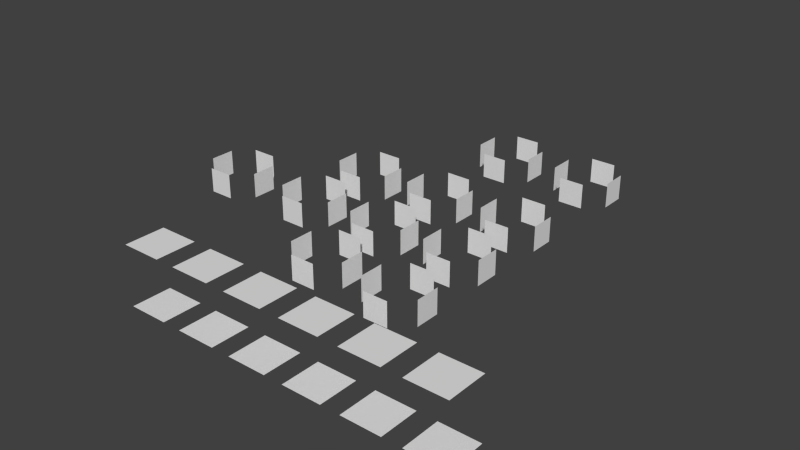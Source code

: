 # Source: box_labels.blend  (saved by Blender 2.75.0; exported with 4.5.12 LTS)
import bpy
from mathutils import Matrix  # noqa: F401  (used for matrix-valued properties, if any)

bpy.ops.wm.read_factory_settings(use_empty=True)
scene = bpy.context.scene
scene.name = 'Scene'

# ---- collections
col_collection_1 = bpy.data.collections.new('Collection 1'); scene.collection.children.link(col_collection_1)

# ---- materials (node trees are filled in below, after node groups)
mat_material = bpy.data.materials.new('Material')
mat_material.alpha_threshold = 0.0
mat_material.use_transparent_shadow = False
mat_material.roughness = 0.5
mat_material.line_color = (0.0, 0.0, 0.0, 1.0)

# ---- material node trees

# ---- world
world_world = bpy.data.worlds.new('World'); scene.world = world_world
world_world.color = (0.05088, 0.05088, 0.05088)
world_world.use_sun_shadow = False
world_world.sun_shadow_jitter_overblur = 0.0
world_world.cycles.sampling_method = 'MANUAL'
world_world.cycles.sample_map_resolution = 256

# ---- meshes
me_cube_012 = bpy.data.meshes.new('Cube.012')
me_cube_012.from_pydata([(0.4237, 1.0, 0.4237), (0.4237, 1.0, -0.4237), (-0.4237, 1.0, -0.4237), (-0.4237, 1.0, 0.4237), (0.4237, -1.0, 0.4237), (0.4237, -1.0, -0.4237), (-0.4237, -1.0, -0.4237), (-0.4237, -1.0, 0.4237), (0.4237, 0.4237, -1.0), (0.4237, -0.4237, -1.0), (-0.4237, -0.4237, -1.0), (-0.4237, 0.4237, -1.0), (0.4237, 0.4237, 1.0), (0.4237, -0.4237, 1.0), (-0.4237, -0.4237, 1.0), (-0.4237, 0.4237, 1.0)], [], [(0, 1, 2, 3), (4, 7, 6, 5), (8, 9, 10, 11), (12, 15, 14, 13)])
_uv = me_cube_012.uv_layers.new(name='UVMap')
_uv.uv.foreach_set('vector', [0.2514, 0.4263, 0.4968, 0.4263, 0.4968, 0.1457, 0.2514, 0.1457, 0.2514, 0.4263, 0.2514, 0.1457, 0.4968, 0.1457, 0.4968, 0.4263, 0.2514, 0.4263, 0.4968, 0.4263, 0.4968, 0.1457, 0.2514, 0.1457, 0.2514, 0.4263, 0.2514, 0.1457, 0.4968, 0.1457, 0.4968, 0.4263])
me_cube_012.materials.append(mat_material)
me_cube_012.use_remesh_preserve_volume = False
me_cube_012.use_remesh_preserve_attributes = False
me_cube_012.use_mirror_vertex_groups = False
me_cube_012.update()
me_cube_009 = bpy.data.meshes.new('Cube.009')
me_cube_009.from_pydata([(0.6725, 0.6725, -1.0), (0.6725, -0.6725, -1.0), (-0.6725, -0.6725, -1.0), (-0.6725, 0.6725, -1.0), (0.6725, 0.6725, 1.0), (0.6725, -0.6725, 1.0), (-0.6725, -0.6725, 1.0), (-0.6725, 0.6725, 1.0)], [], [(0, 1, 2, 3), (4, 7, 6, 5)])
_uv = me_cube_009.uv_layers.new(name='UVMap')
_uv.uv.foreach_set('vector', [0.5142, 0.3311, 0.5142, 0.008465, 0.9982, 0.008465, 0.9982, 0.3311, 0.9982, 0.3311, 0.5142, 0.3311, 0.5142, 0.008465, 0.9982, 0.008464])
me_cube_009.materials.append(mat_material)
me_cube_009.use_remesh_preserve_volume = False
me_cube_009.use_remesh_preserve_attributes = False
me_cube_009.use_mirror_vertex_groups = False
me_cube_009.update()
me_cube_008 = bpy.data.meshes.new('Cube.008')
me_cube_008.from_pydata([(0.6725, 0.6725, -1.0), (0.6725, -0.6725, -1.0), (-0.6725, -0.6725, -1.0), (-0.6725, 0.6725, -1.0), (0.6725, 0.6725, 1.0), (0.6725, -0.6725, 1.0), (-0.6725, -0.6725, 1.0), (-0.6725, 0.6725, 1.0)], [], [(0, 1, 2, 3), (4, 7, 6, 5)])
_uv = me_cube_008.uv_layers.new(name='UVMap')
_uv.uv.foreach_set('vector', [0.004823, 0.3311, 0.004823, 0.008465, 0.4888, 0.008465, 0.4888, 0.3311, 0.4888, 0.3311, 0.004823, 0.3311, 0.004823, 0.008465, 0.4888, 0.008464])
me_cube_008.materials.append(mat_material)
me_cube_008.use_remesh_preserve_volume = False
me_cube_008.use_remesh_preserve_attributes = False
me_cube_008.use_mirror_vertex_groups = False
me_cube_008.update()
me_cube_007 = bpy.data.meshes.new('Cube.007')
me_cube_007.from_pydata([(0.6725, 0.6725, -1.0), (0.6725, -0.6725, -1.0), (-0.6725, -0.6725, -1.0), (-0.6725, 0.6725, -1.0), (0.6725, 0.6725, 1.0), (0.6725, -0.6725, 1.0), (-0.6725, -0.6725, 1.0), (-0.6725, 0.6725, 1.0)], [], [(0, 1, 2, 3), (4, 7, 6, 5)])
_uv = me_cube_007.uv_layers.new(name='UVMap')
_uv.uv.foreach_set('vector', [0.5111, 0.9988, 0.5111, 0.6762, 0.9951, 0.6762, 0.9951, 0.9988, 0.9951, 0.9988, 0.5111, 0.9988, 0.5111, 0.6762, 0.9951, 0.6762])
me_cube_007.materials.append(mat_material)
me_cube_007.use_remesh_preserve_volume = False
me_cube_007.use_remesh_preserve_attributes = False
me_cube_007.use_mirror_vertex_groups = False
me_cube_007.update()
me_cube_006 = bpy.data.meshes.new('Cube.006')
me_cube_006.from_pydata([(0.6725, 0.6725, -1.0), (0.6725, -0.6725, -1.0), (-0.6725, -0.6725, -1.0), (-0.6725, 0.6725, -1.0), (0.6725, 0.6725, 1.0), (0.6725, -0.6725, 1.0), (-0.6725, -0.6725, 1.0), (-0.6725, 0.6725, 1.0)], [], [(0, 1, 2, 3), (4, 7, 6, 5)])
_uv = me_cube_006.uv_layers.new(name='UVMap')
_uv.uv.foreach_set('vector', [0.003261, 0.9915, 0.003261, 0.6689, 0.4872, 0.6689, 0.4872, 0.9915, 0.4872, 0.9915, 0.003261, 0.9915, 0.003261, 0.6689, 0.4872, 0.6689])
me_cube_006.materials.append(mat_material)
me_cube_006.use_remesh_preserve_volume = False
me_cube_006.use_remesh_preserve_attributes = False
me_cube_006.use_mirror_vertex_groups = False
me_cube_006.update()
me_cube_005 = bpy.data.meshes.new('Cube.005')
me_cube_005.from_pydata([(0.6725, 0.6725, -1.0), (0.6725, -0.6725, -1.0), (-0.6725, -0.6725, -1.0), (-0.6725, 0.6725, -1.0), (0.6725, 0.6725, 1.0), (0.6725, -0.6725, 1.0), (-0.6725, -0.6725, 1.0), (-0.6725, 0.6725, 1.0)], [], [(0, 1, 2, 3), (4, 7, 6, 5)])
_uv = me_cube_005.uv_layers.new(name='UVMap')
_uv.uv.foreach_set('vector', [0.5142, 0.653, 0.5142, 0.3303, 0.9982, 0.3303, 0.9982, 0.653, 0.9982, 0.653, 0.5142, 0.653, 0.5142, 0.3303, 0.9982, 0.3303])
me_cube_005.materials.append(mat_material)
me_cube_005.use_remesh_preserve_volume = False
me_cube_005.use_remesh_preserve_attributes = False
me_cube_005.use_mirror_vertex_groups = False
me_cube_005.update()
me_cube_001 = bpy.data.meshes.new('Cube.001')
me_cube_001.from_pydata([(0.4237, 1.0, 0.4237), (0.4237, 1.0, -0.4237), (-0.4237, 1.0, -0.4237), (-0.4237, 1.0, 0.4237), (0.4237, -1.0, 0.4237), (0.4237, -1.0, -0.4237), (-0.4237, -1.0, -0.4237), (-0.4237, -1.0, 0.4237), (0.4237, 0.4237, -1.0), (0.4237, -0.4237, -1.0), (-0.4237, -0.4237, -1.0), (-0.4237, 0.4237, -1.0), (0.4237, 0.4237, 1.0), (0.4237, -0.4237, 1.0), (-0.4237, -0.4237, 1.0), (-0.4237, 0.4237, 1.0)], [], [(0, 1, 2, 3), (4, 7, 6, 5), (8, 9, 10, 11), (12, 15, 14, 13)])
_uv = me_cube_001.uv_layers.new(name='UVMap')
_uv.uv.foreach_set('vector', [0.247, 0.9829, 0.4934, 0.9829, 0.4934, 0.7013, 0.247, 0.7013, 0.247, 0.9829, 0.247, 0.7013, 0.4934, 0.7013, 0.4934, 0.9829, 0.247, 0.9829, 0.4934, 0.9829, 0.4934, 0.7013, 0.247, 0.7013, 0.247, 0.9829, 0.247, 0.7013, 0.4934, 0.7013, 0.4934, 0.9829])
me_cube_001.materials.append(mat_material)
me_cube_001.use_remesh_preserve_volume = False
me_cube_001.use_remesh_preserve_attributes = False
me_cube_001.use_mirror_vertex_groups = False
me_cube_001.update()
me_cube_000 = bpy.data.meshes.new('Cube.000')
me_cube_000.from_pydata([(0.6725, 0.6725, -1.0), (0.6725, -0.6725, -1.0), (-0.6725, -0.6725, -1.0), (-0.6725, 0.6725, -1.0), (0.6725, 0.6725, 1.0), (0.6725, -0.6725, 1.0), (-0.6725, -0.6725, 1.0), (-0.6725, 0.6725, 1.0)], [], [(0, 1, 2, 3), (4, 7, 6, 5)])
_uv = me_cube_000.uv_layers.new(name='UVMap')
_uv.uv.foreach_set('vector', [0.0142, 0.653, 0.0142, 0.3303, 0.4982, 0.3303, 0.4982, 0.653, 0.4982, 0.653, 0.0142, 0.653, 0.0142, 0.3303, 0.4982, 0.3303])
me_cube_000.materials.append(mat_material)
me_cube_000.use_remesh_preserve_volume = False
me_cube_000.use_remesh_preserve_attributes = False
me_cube_000.use_mirror_vertex_groups = False
me_cube_000.update()
me_cube_022 = bpy.data.meshes.new('Cube.022')
me_cube_022.from_pydata([(0.4237, 1.0, 0.4237), (0.4237, 1.0, -0.4237), (-0.4237, 1.0, -0.4237), (-0.4237, 1.0, 0.4237), (0.4237, -1.0, 0.4237), (0.4237, -1.0, -0.4237), (-0.4237, -1.0, -0.4237), (-0.4237, -1.0, 0.4237), (0.4237, 0.4237, -1.0), (0.4237, -0.4237, -1.0), (-0.4237, -0.4237, -1.0), (-0.4237, 0.4237, -1.0), (0.4237, 0.4237, 1.0), (0.4237, -0.4237, 1.0), (-0.4237, -0.4237, 1.0), (-0.4237, 0.4237, 1.0)], [], [(0, 1, 2, 3), (4, 7, 6, 5), (8, 9, 10, 11), (12, 15, 14, 13)])
_uv = me_cube_022.uv_layers.new(name='UVMap')
_uv.uv.foreach_set('vector', [0.7351, 0.4342, 1.0, 0.4342, 1.0, 0.1309, 0.7351, 0.1309, 0.7351, 0.4342, 0.7351, 0.1309, 1.0, 0.1309, 1.0, 0.4342, 0.7351, 0.4342, 1.0, 0.4342, 1.0, 0.1309, 0.7351, 0.1309, 0.7351, 0.4342, 0.7351, 0.1309, 1.0, 0.1309, 1.0, 0.4342])
me_cube_022.materials.append(mat_material)
me_cube_022.use_remesh_preserve_volume = False
me_cube_022.use_remesh_preserve_attributes = False
me_cube_022.use_mirror_vertex_groups = False
me_cube_022.update()
me_cube_020 = bpy.data.meshes.new('Cube.020')
me_cube_020.from_pydata([(0.4237, 1.0, 0.4237), (0.4237, 1.0, -0.4237), (-0.4237, 1.0, -0.4237), (-0.4237, 1.0, 0.4237), (0.4237, -1.0, 0.4237), (0.4237, -1.0, -0.4237), (-0.4237, -1.0, -0.4237), (-0.4237, -1.0, 0.4237), (0.4237, 0.4237, -1.0), (0.4237, -0.4237, -1.0), (-0.4237, -0.4237, -1.0), (-0.4237, 0.4237, -1.0), (0.4237, 0.4237, 1.0), (0.4237, -0.4237, 1.0), (-0.4237, -0.4237, 1.0), (-0.4237, 0.4237, 1.0)], [], [(0, 1, 2, 3), (4, 7, 6, 5), (8, 9, 10, 11), (12, 15, 14, 13)])
_uv = me_cube_020.uv_layers.new(name='UVMap')
_uv.uv.foreach_set('vector', [0.7518, 0.4298, 0.5075, 0.4298, 0.5075, 0.1506, 0.7518, 0.1506, 0.7518, 0.4298, 0.7518, 0.1506, 0.5075, 0.1506, 0.5075, 0.4298, 0.7518, 0.4298, 0.5075, 0.4298, 0.5075, 0.1506, 0.7518, 0.1506, 0.7518, 0.4298, 0.7518, 0.1506, 0.5075, 0.1506, 0.5075, 0.4298])
me_cube_020.materials.append(mat_material)
me_cube_020.use_remesh_preserve_volume = False
me_cube_020.use_remesh_preserve_attributes = False
me_cube_020.use_mirror_vertex_groups = False
me_cube_020.update()
me_cube_019 = bpy.data.meshes.new('Cube.019')
me_cube_019.from_pydata([(0.4237, 1.0, 0.4237), (0.4237, 1.0, -0.4237), (-0.4237, 1.0, -0.4237), (-0.4237, 1.0, 0.4237), (0.4237, -1.0, 0.4237), (0.4237, -1.0, -0.4237), (-0.4237, -1.0, -0.4237), (-0.4237, -1.0, 0.4237), (0.4237, 0.4237, -1.0), (0.4237, -0.4237, -1.0), (-0.4237, -0.4237, -1.0), (-0.4237, 0.4237, -1.0), (0.4237, 0.4237, 1.0), (0.4237, -0.4237, 1.0), (-0.4237, -0.4237, 1.0), (-0.4237, 0.4237, 1.0)], [], [(0, 1, 2, 3), (4, 7, 6, 5), (8, 9, 10, 11), (12, 15, 14, 13)])
_uv = me_cube_019.uv_layers.new(name='UVMap')
_uv.uv.foreach_set('vector', [0.4957, 0.9994, 0.7582, 0.9994, 0.7582, 0.6995, 0.4957, 0.6995, 0.4957, 0.9994, 0.4957, 0.6995, 0.7582, 0.6995, 0.7582, 0.9994, 0.4957, 0.9994, 0.7582, 0.9994, 0.7582, 0.6995, 0.4957, 0.6995, 0.4957, 0.9994, 0.4957, 0.6995, 0.7582, 0.6995, 0.7582, 0.9994])
me_cube_019.materials.append(mat_material)
me_cube_019.use_remesh_preserve_volume = False
me_cube_019.use_remesh_preserve_attributes = False
me_cube_019.use_mirror_vertex_groups = False
me_cube_019.update()
me_cube_018 = bpy.data.meshes.new('Cube.018')
me_cube_018.from_pydata([(0.4237, 1.0, 0.4237), (0.4237, 1.0, -0.4237), (-0.4237, 1.0, -0.4237), (-0.4237, 1.0, 0.4237), (0.4237, -1.0, 0.4237), (0.4237, -1.0, -0.4237), (-0.4237, -1.0, -0.4237), (-0.4237, -1.0, 0.4237), (0.4237, 0.4237, -1.0), (0.4237, -0.4237, -1.0), (-0.4237, -0.4237, -1.0), (-0.4237, 0.4237, -1.0), (0.4237, 0.4237, 1.0), (0.4237, -0.4237, 1.0), (-0.4237, -0.4237, 1.0), (-0.4237, 0.4237, 1.0)], [], [(0, 1, 2, 3), (4, 7, 6, 5), (8, 9, 10, 11), (12, 15, 14, 13)])
_uv = me_cube_018.uv_layers.new(name='UVMap')
_uv.uv.foreach_set('vector', [0.7495, 0.7171, 1.003, 0.7171, 1.003, 0.4274, 0.7495, 0.4274, 0.7495, 0.7171, 0.7495, 0.4274, 1.003, 0.4274, 1.003, 0.7171, 0.7495, 0.7171, 1.003, 0.7171, 1.003, 0.4274, 0.7495, 0.4274, 0.7495, 0.7171, 0.7495, 0.4274, 1.003, 0.4274, 1.003, 0.7171])
me_cube_018.materials.append(mat_material)
me_cube_018.use_remesh_preserve_volume = False
me_cube_018.use_remesh_preserve_attributes = False
me_cube_018.use_mirror_vertex_groups = False
me_cube_018.update()
me_cube_017 = bpy.data.meshes.new('Cube.017')
me_cube_017.from_pydata([(0.4237, 1.0, 0.4237), (0.4237, 1.0, -0.4237), (-0.4237, 1.0, -0.4237), (-0.4237, 1.0, 0.4237), (0.4237, -1.0, 0.4237), (0.4237, -1.0, -0.4237), (-0.4237, -1.0, -0.4237), (-0.4237, -1.0, 0.4237), (0.4237, 0.4237, -1.0), (0.4237, -0.4237, -1.0), (-0.4237, -0.4237, -1.0), (-0.4237, 0.4237, -1.0), (0.4237, 0.4237, 1.0), (0.4237, -0.4237, 1.0), (-0.4237, -0.4237, 1.0), (-0.4237, 0.4237, 1.0)], [], [(0, 1, 2, 3), (4, 7, 6, 5), (8, 9, 10, 11), (12, 15, 14, 13)])
_uv = me_cube_017.uv_layers.new(name='UVMap')
_uv.uv.foreach_set('vector', [0.007634, 0.987, 0.2474, 0.987, 0.2474, 0.713, 0.007634, 0.713, 0.007634, 0.987, 0.007634, 0.713, 0.2474, 0.713, 0.2474, 0.987, 0.007635, 0.987, 0.2474, 0.987, 0.2474, 0.713, 0.007635, 0.713, 0.007635, 0.987, 0.007635, 0.713, 0.2474, 0.713, 0.2474, 0.987])
me_cube_017.materials.append(mat_material)
me_cube_017.use_remesh_preserve_volume = False
me_cube_017.use_remesh_preserve_attributes = False
me_cube_017.use_mirror_vertex_groups = False
me_cube_017.update()
me_cube_016 = bpy.data.meshes.new('Cube.016')
me_cube_016.from_pydata([(0.4237, 1.0, 0.4237), (0.4237, 1.0, -0.4237), (-0.4237, 1.0, -0.4237), (-0.4237, 1.0, 0.4237), (0.4237, -1.0, 0.4237), (0.4237, -1.0, -0.4237), (-0.4237, -1.0, -0.4237), (-0.4237, -1.0, 0.4237), (0.4237, 0.4237, -1.0), (0.4237, -0.4237, -1.0), (-0.4237, -0.4237, -1.0), (-0.4237, 0.4237, -1.0), (0.4237, 0.4237, 1.0), (0.4237, -0.4237, 1.0), (-0.4237, -0.4237, 1.0), (-0.4237, 0.4237, 1.0)], [], [(0, 1, 2, 3), (4, 7, 6, 5), (8, 9, 10, 11), (12, 15, 14, 13)])
_uv = me_cube_016.uv_layers.new(name='UVMap')
_uv.uv.foreach_set('vector', [0.003036, 0.4333, 0.2469, 0.4333, 0.2469, 0.1546, 0.003036, 0.1546, 0.003036, 0.4333, 0.003036, 0.1546, 0.2469, 0.1546, 0.2469, 0.4333, 0.003036, 0.4333, 0.2469, 0.4333, 0.2469, 0.1546, 0.003036, 0.1546, 0.003036, 0.4333, 0.003036, 0.1546, 0.2469, 0.1546, 0.2469, 0.4333])
me_cube_016.materials.append(mat_material)
me_cube_016.use_remesh_preserve_volume = False
me_cube_016.use_remesh_preserve_attributes = False
me_cube_016.use_mirror_vertex_groups = False
me_cube_016.update()
me_cube_015 = bpy.data.meshes.new('Cube.015')
me_cube_015.from_pydata([(0.4237, 1.0, 0.4237), (0.4237, 1.0, -0.4237), (-0.4237, 1.0, -0.4237), (-0.4237, 1.0, 0.4237), (0.4237, -1.0, 0.4237), (0.4237, -1.0, -0.4237), (-0.4237, -1.0, -0.4237), (-0.4237, -1.0, 0.4237), (0.4237, 0.4237, -1.0), (0.4237, -0.4237, -1.0), (-0.4237, -0.4237, -1.0), (-0.4237, 0.4237, -1.0), (0.4237, 0.4237, 1.0), (0.4237, -0.4237, 1.0), (-0.4237, -0.4237, 1.0), (-0.4237, 0.4237, 1.0)], [], [(0, 1, 2, 3), (4, 7, 6, 5), (8, 9, 10, 11), (12, 15, 14, 13)])
_uv = me_cube_015.uv_layers.new(name='UVMap')
_uv.uv.foreach_set('vector', [0.7462, 1.001, 1.004, 1.001, 1.004, 0.7064, 0.7462, 0.7064, 0.7462, 1.001, 0.7462, 0.7064, 1.004, 0.7064, 1.004, 1.001, 0.7462, 1.001, 1.004, 1.001, 1.004, 0.7064, 0.7462, 0.7064, 0.7462, 1.001, 0.7462, 0.7064, 1.004, 0.7064, 1.004, 1.001])
me_cube_015.materials.append(mat_material)
me_cube_015.use_remesh_preserve_volume = False
me_cube_015.use_remesh_preserve_attributes = False
me_cube_015.use_mirror_vertex_groups = False
me_cube_015.update()
me_cube_013 = bpy.data.meshes.new('Cube.013')
me_cube_013.from_pydata([(0.4237, 1.0, 0.4237), (0.4237, 1.0, -0.4237), (-0.4237, 1.0, -0.4237), (-0.4237, 1.0, 0.4237), (0.4237, -1.0, 0.4237), (0.4237, -1.0, -0.4237), (-0.4237, -1.0, -0.4237), (-0.4237, -1.0, 0.4237), (0.4237, 0.4237, -1.0), (0.4237, -0.4237, -1.0), (-0.4237, -0.4237, -1.0), (-0.4237, 0.4237, -1.0), (0.4237, 0.4237, 1.0), (0.4237, -0.4237, 1.0), (-0.4237, -0.4237, 1.0), (-0.4237, 0.4237, 1.0)], [], [(0, 1, 2, 3), (4, 7, 6, 5), (8, 9, 10, 11), (12, 15, 14, 13)])
_uv = me_cube_013.uv_layers.new(name='UVMap')
_uv.uv.foreach_set('vector', [-0.01256, 0.158, 0.1386, 0.158, 0.1386, -0.01482, -0.01256, -0.01482, -0.01256, 0.158, -0.01256, -0.01482, 0.1386, -0.01482, 0.1386, 0.158, -0.01256, 0.158, 0.1386, 0.158, 0.1386, -0.01482, -0.01256, -0.01482, -0.01256, 0.158, -0.01256, -0.01482, 0.1386, -0.01482, 0.1386, 0.158])
me_cube_013.materials.append(mat_material)
me_cube_013.use_remesh_preserve_volume = False
me_cube_013.use_remesh_preserve_attributes = False
me_cube_013.use_mirror_vertex_groups = False
me_cube_013.update()
me_cube_011 = bpy.data.meshes.new('Cube.011')
me_cube_011.from_pydata([(0.4237, 1.0, 0.4237), (0.4237, 1.0, -0.4237), (-0.4237, 1.0, -0.4237), (-0.4237, 1.0, 0.4237), (0.4237, -1.0, 0.4237), (0.4237, -1.0, -0.4237), (-0.4237, -1.0, -0.4237), (-0.4237, -1.0, 0.4237), (0.4237, 0.4237, -1.0), (0.4237, -0.4237, -1.0), (-0.4237, -0.4237, -1.0), (-0.4237, 0.4237, -1.0), (0.4237, 0.4237, 1.0), (0.4237, -0.4237, 1.0), (-0.4237, -0.4237, 1.0), (-0.4237, 0.4237, 1.0)], [], [(0, 1, 2, 3), (4, 7, 6, 5), (8, 9, 10, 11), (12, 15, 14, 13)])
_uv = me_cube_011.uv_layers.new(name='UVMap')
_uv.uv.foreach_set('vector', [0.5013, 0.7137, 0.7503, 0.7137, 0.7503, 0.4292, 0.5013, 0.4292, 0.5013, 0.7137, 0.5013, 0.4292, 0.7503, 0.4292, 0.7503, 0.7137, 0.5013, 0.7137, 0.7503, 0.7137, 0.7503, 0.4292, 0.5013, 0.4292, 0.5013, 0.7137, 0.5013, 0.4292, 0.7503, 0.4292, 0.7503, 0.7137])
me_cube_011.materials.append(mat_material)
me_cube_011.use_remesh_preserve_volume = False
me_cube_011.use_remesh_preserve_attributes = False
me_cube_011.use_mirror_vertex_groups = False
me_cube_011.update()

# ---- objects
ob_steel_001 = bpy.data.objects.new('steel.001', me_cube_012)
ob_hydrogen = bpy.data.objects.new('hydrogen', me_cube_009)
ob_oxygen = bpy.data.objects.new('oxygen', me_cube_008)
ob_co = bpy.data.objects.new('co', me_cube_007)
ob_cotwo = bpy.data.objects.new('cotwo', me_cube_006)
ob_methane = bpy.data.objects.new('methane', me_cube_005)
ob_canvas = bpy.data.objects.new('canvas', me_cube_001)
ob_water = bpy.data.objects.new('water', me_cube_000)
ob_solar = bpy.data.objects.new('solar', me_cube_022)
ob_salt = bpy.data.objects.new('salt', me_cube_020)
ob_sulfur = bpy.data.objects.new('sulfur', me_cube_019)
ob_metal = bpy.data.objects.new('metal', me_cube_018)
ob_algae = bpy.data.objects.new('algae', me_cube_017)
ob_silica = bpy.data.objects.new('silica', me_cube_016)
ob_glass = bpy.data.objects.new('glass', me_cube_015)
ob_steel = bpy.data.objects.new('steel', me_cube_013)
ob_meal = bpy.data.objects.new('meal', me_cube_011)

# ---- transforms, parenting, visibility, modifiers, constraints
ob_steel_001.location = (3.05, 6.704, 0.0)
ob_steel_001.rotation_euler = (-0.0, -1.571, 0.0)
ob_steel_001.lock_rotations_4d = False
ob_steel_001.empty_display_type = 'ARROWS'
ob_steel_001.lineart.crease_threshold = 0.0
ob_hydrogen.location = (7.067, -6.23, 0.0)
ob_hydrogen.lock_rotations_4d = False
ob_hydrogen.empty_display_type = 'ARROWS'
ob_hydrogen.lineart.crease_threshold = 0.0
ob_oxygen.location = (5.067, -6.23, 0.0)
ob_oxygen.lock_rotations_4d = False
ob_oxygen.empty_display_type = 'ARROWS'
ob_oxygen.lineart.crease_threshold = 0.0
ob_co.location = (3.067, -6.23, 0.0)
ob_co.lock_rotations_4d = False
ob_co.empty_display_type = 'ARROWS'
ob_co.lineart.crease_threshold = 0.0
ob_cotwo.location = (1.067, -6.23, 0.0)
ob_cotwo.lock_rotations_4d = False
ob_cotwo.empty_display_type = 'ARROWS'
ob_cotwo.lineart.crease_threshold = 0.0
ob_methane.location = (-0.9333, -6.23, 0.0)
ob_methane.lock_rotations_4d = False
ob_methane.empty_display_type = 'ARROWS'
ob_methane.lineart.crease_threshold = 0.0
ob_canvas.location = (-6.254, -0.06069, 0.0)
ob_canvas.rotation_euler = (-0.0, -1.571, 0.0)
ob_canvas.lock_rotations_4d = False
ob_canvas.empty_display_type = 'ARROWS'
ob_canvas.lineart.crease_threshold = 0.0
ob_water.location = (-2.933, -6.23, 0.0)
ob_water.lock_rotations_4d = False
ob_water.empty_display_type = 'ARROWS'
ob_water.lineart.crease_threshold = 0.0
ob_solar.location = (2.909, -2.842, 0.0)
ob_solar.rotation_euler = (-0.0, -1.571, 0.0)
ob_solar.lock_rotations_4d = False
ob_solar.empty_display_type = 'ARROWS'
ob_solar.lineart.crease_threshold = 0.0
ob_salt.location = (-2.849, 2.551, 0.0)
ob_salt.rotation_euler = (-0.0, -1.571, 0.0)
ob_salt.lock_rotations_4d = False
ob_salt.empty_display_type = 'ARROWS'
ob_salt.lineart.crease_threshold = 0.0
ob_sulfur.location = (2.936, 2.684, 0.0)
ob_sulfur.rotation_euler = (-0.0, -1.571, 0.0)
ob_sulfur.lock_rotations_4d = False
ob_sulfur.empty_display_type = 'ARROWS'
ob_sulfur.lineart.crease_threshold = 0.0
ob_metal.location = (0.0, 2.684, 0.0)
ob_metal.rotation_euler = (-0.0, -1.571, 0.0)
ob_metal.lock_rotations_4d = False
ob_metal.empty_display_type = 'ARROWS'
ob_metal.lineart.crease_threshold = 0.0
ob_algae.location = (2.866, -0.06069, 0.0)
ob_algae.rotation_euler = (-0.0, -1.571, 0.0)
ob_algae.lock_rotations_4d = False
ob_algae.empty_display_type = 'ARROWS'
ob_algae.lineart.crease_threshold = 0.0
ob_silica.location = (-2.943, -0.06069, 0.0)
ob_silica.rotation_euler = (-0.0, -1.571, 0.0)
ob_silica.lock_rotations_4d = False
ob_silica.empty_display_type = 'ARROWS'
ob_silica.lineart.crease_threshold = 0.0
ob_glass.location = (0.0, -2.63, 0.0)
ob_glass.rotation_euler = (-0.0, -1.571, 0.0)
ob_glass.lock_rotations_4d = False
ob_glass.empty_display_type = 'ARROWS'
ob_glass.lineart.crease_threshold = 0.0
ob_steel.location = (0.0, 6.704, 0.0)
ob_steel.rotation_euler = (-0.0, -1.571, 0.0)
ob_steel.lock_rotations_4d = False
ob_steel.empty_display_type = 'ARROWS'
ob_steel.lineart.crease_threshold = 0.0
ob_meal.location = (0.0, -0.06069, 0.0)
ob_meal.rotation_euler = (-0.0, -1.571, 0.0)
ob_meal.lock_rotations_4d = False
ob_meal.empty_display_type = 'ARROWS'
ob_meal.lineart.crease_threshold = 0.0

# ---- collection membership
col_collection_1.objects.link(ob_steel_001)
col_collection_1.objects.link(ob_hydrogen)
col_collection_1.objects.link(ob_oxygen)
col_collection_1.objects.link(ob_co)
col_collection_1.objects.link(ob_cotwo)
col_collection_1.objects.link(ob_methane)
col_collection_1.objects.link(ob_canvas)
col_collection_1.objects.link(ob_water)
col_collection_1.objects.link(ob_solar)
col_collection_1.objects.link(ob_salt)
col_collection_1.objects.link(ob_sulfur)
col_collection_1.objects.link(ob_metal)
col_collection_1.objects.link(ob_algae)
col_collection_1.objects.link(ob_silica)
col_collection_1.objects.link(ob_glass)
col_collection_1.objects.link(ob_steel)
col_collection_1.objects.link(ob_meal)

# ---- scene / render settings (as saved in the file)
scene.frame_start = 1; scene.frame_end = 250; scene.frame_set(1)
scene.render.engine = 'BLENDER_EEVEE_NEXT'
scene.render.resolution_percentage = 50
scene.render.dither_intensity = 0.0
scene.cycles.use_denoising = False
scene.cycles.samples = 10
scene.cycles.sampling_pattern = 'TABULATED_SOBOL'
scene.cycles.light_sampling_threshold = 0.0
scene.cycles.use_adaptive_sampling = False
scene.cycles.use_light_tree = False
scene.cycles.blur_glossy = 0.0
scene.cycles.pixel_filter_type = 'GAUSSIAN'
scene.cycles.sample_clamp_indirect = 0.0
scene.view_settings.view_transform = 'Standard'
bpy.context.view_layer.update()

# ---- added for rendering (the .blend has no active camera and no usable light): camera, sun
cam_auto = bpy.data.cameras.new('AutoCamera')
cam_auto.lens = 50.0
cam_auto.sensor_width = 36.0
cam_auto.clip_end = 1000.0
ob_auto_camera = bpy.data.objects.new('AutoCamera', cam_auto)
scene.collection.objects.link(ob_auto_camera)
ob_auto_camera.location = (19.6975, -22.945, 15.5641)
ob_auto_camera.rotation_euler = (1.09748, -7.21219e-08, 0.694738)
scene.camera = ob_auto_camera
light_auto_sun = bpy.data.lights.new('AutoSun', 'SUN')
light_auto_sun.energy = 3.0
light_auto_sun.angle = 0.0523599
ob_auto_sun = bpy.data.objects.new('AutoSun', light_auto_sun)
scene.collection.objects.link(ob_auto_sun)
ob_auto_sun.rotation_euler = (0.872665, 0.174533, 0.523599)
bpy.context.view_layer.update()
